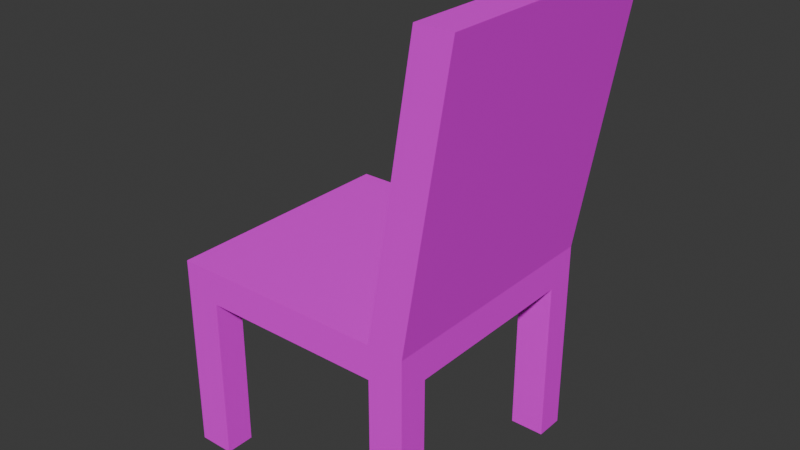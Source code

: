 # Source: Blend_1.blend  (saved by Blender 4.3.34; exported with 4.5.12 LTS)
import bpy
from mathutils import Matrix  # noqa: F401  (used for matrix-valued properties, if any)

bpy.ops.wm.read_factory_settings(use_empty=True)
scene = bpy.context.scene
scene.name = 'Scene'

# ---- collections
col_collection = bpy.data.collections.new('Collection'); scene.collection.children.link(col_collection)

# ---- images (referenced by path relative to the original .blend; pixels are not part of the script)
import os
ASSET_DIR = os.environ.get("B2B_ASSET_DIR", "")  # directory of the original .blend (textures are referenced by path, not embedded)
HERE = os.path.dirname(os.path.abspath(__file__))  # packed textures are extracted next to this script under _unpacked/

def load_image(name, relpath, width, height, colorspace="sRGB"):
    """Load a texture the original file referenced (path relative to the .blend, or extracted next to this script)."""
    p = next((c for c in (os.path.join(HERE, relpath), os.path.join(ASSET_DIR, relpath)) if relpath and os.path.exists(c)), "")
    if p:
        img = bpy.data.images.load(p, check_existing=True)
        img.name = name
    else:  # same state as the original file: an image datablock whose file is absent (Cycles renders it pink)
        img = bpy.data.images.new(name, width, height)
        img.source = "FILE"
        img.filepath = "//" + (relpath or name)
    img.colorspace_settings.name = colorspace
    return img
img_desk1_jpg_001 = load_image('desk1.jpg.001', 'desk1.jpg', 1024, 1024, 'sRGB')

# ---- materials (node trees are filled in below, after node groups)
mat_desk = bpy.data.materials.new('Desk')
mat_desk.use_transparent_shadow = False

# ---- material node trees
mat_desk.use_nodes = True; mat_desk.node_tree.nodes.clear()
_N = mat_desk.node_tree.nodes; _L = mat_desk.node_tree.links
n0 = _N.new('ShaderNodeBsdfPrincipled'); n0.name = 'Principled BSDF'; n0.location = (10, 300)
n1 = _N.new('ShaderNodeOutputMaterial'); n1.name = 'Material Output'; n1.location = (300, 300)
n2 = _N.new('ShaderNodeTexImage'); n2.name = 'Image Texture'; n2.location = (-280, 280)
n2.image = img_desk1_jpg_001
_L.new(n0.outputs[0], n1.inputs[0])
_L.new(n2.outputs[0], n0.inputs[0])
n1.is_active_output = True

# ---- world
world_world = bpy.data.worlds.new('World'); scene.world = world_world
world_world.use_nodes = True; world_world.node_tree.nodes.clear()
_N = world_world.node_tree.nodes; _L = world_world.node_tree.links
n0 = _N.new('ShaderNodeOutputWorld'); n0.name = 'World Output'; n0.location = (300, 300)
n1 = _N.new('ShaderNodeBackground'); n1.name = 'Background'; n1.location = (10, 300)
n1.inputs[0].default_value = (0.05088, 0.05088, 0.05088, 1.0)
_L.new(n1.outputs[0], n0.inputs[0])
n0.is_active_output = True
world_world.color = (0.05088, 0.05088, 0.05088)
world_world.sun_shadow_jitter_overblur = 0.0

# ---- meshes
me_cube_001 = bpy.data.meshes.new('Cube.001')
me_cube_001.from_pydata([(-1.0, -0.6369, -1.0), (-1.0, -0.6369, 0.03395), (-1.0, 0.6369, -1.0), (-1.0, 0.6369, 0.03395), (0.3101, -0.6369, -1.0), (0.3101, -0.6369, 0.03395), (0.3101, 0.6369, -1.0), (0.3101, 0.6369, 0.03395), (0.1293, 0.6369, -1.0), (0.1293, 0.6369, 0.03395), (0.1293, -0.6369, -1.0), (0.1293, -0.6369, 0.03395), (0.359, 0.6369, 1.445), (0.5398, 0.6369, 1.445), (0.5398, -0.6369, 1.445), (0.359, -0.6369, 1.445), (-1.0, -0.6369, -0.1384), (-1.0, 0.6369, -0.1384), (0.3101, 0.6369, -0.1384), (0.3101, -0.6369, -0.1384), (0.1293, -0.6369, -0.1384), (0.1293, 0.6369, -0.1384), (-0.8154, 0.6369, -1.0), (-0.8154, -0.6369, 0.03395), (-0.8154, 0.6369, 0.03395), (-0.8154, -0.6369, -1.0), (-0.8154, 0.6369, -0.1384), (-0.8154, -0.6369, -0.1384), (-1.0, 0.485, -1.0), (-1.0, -0.485, -1.0), (-1.0, -0.485, 0.03395), (-1.0, 0.485, 0.03395), (0.3101, -0.485, -1.0), (0.3101, 0.485, -1.0), (0.3101, 0.485, 0.03395), (0.3101, -0.485, 0.03395), (0.1293, 0.485, 0.03395), (0.1293, -0.485, 0.03395), (0.1293, 0.485, -1.0), (0.1293, -0.485, -1.0), (0.5398, 0.485, 1.445), (0.5398, -0.485, 1.445), (0.359, 0.485, 1.445), (0.359, -0.485, 1.445), (0.3101, 0.485, -0.1384), (0.3101, -0.485, -0.1384), (-1.0, -0.485, -0.1384), (-1.0, 0.485, -0.1384), (-0.8154, 0.485, -1.0), (-0.8154, -0.485, -1.0), (-0.8154, 0.485, 0.03395), (-0.8154, -0.485, 0.03395)], [], [(47, 31, 3, 17), (21, 9, 7, 18), (45, 35, 5, 19), (27, 23, 1, 16), (39, 32, 4, 10), (51, 30, 1, 23), (34, 7, 13, 40), (19, 5, 11, 20), (26, 24, 9, 21), (41, 43, 15, 14), (11, 5, 14, 15), (7, 9, 12, 13), (37, 11, 15, 43), (4, 19, 20, 10), (25, 27, 16, 0), (32, 45, 19, 4), (8, 21, 18, 6), (28, 47, 17, 2), (2, 17, 26, 22), (17, 3, 24, 26), (29, 49, 25, 0), (37, 51, 23, 11), (20, 11, 23, 27), (9, 24, 50, 36), (36, 50, 51, 37), (2, 22, 48, 28), (0, 16, 46, 29), (6, 18, 44, 33), (9, 36, 42, 12), (36, 37, 43, 42), (13, 12, 42, 40), (40, 42, 43, 41), (5, 35, 41, 14), (35, 34, 40, 41), (24, 3, 31, 50), (50, 31, 30, 51), (8, 6, 33, 38), (18, 7, 34, 44), (44, 34, 35, 45), (16, 1, 30, 46), (46, 30, 31, 47), (49, 29, 30, 51), (35, 32, 39, 37), (33, 34, 36, 38), (9, 8, 38, 36), (50, 48, 22, 24), (48, 50, 31, 28), (49, 51, 23, 25), (37, 39, 10, 11), (27, 46, 45, 20), (21, 44, 47, 26), (44, 45, 46, 47)])
_uv = me_cube_001.uv_layers.new(name='UVMap')
_uv.uv.foreach_set('vector', [-0.03259, 0.3617, 0.07565, 0.3617, 0.07565, 0.4572, -0.03259, 0.4572, 0.2395, 1.067, 0.2497, 1.174, 0.1365, 1.185, 0.1263, 1.077, 1.132, -0.5409, 1.132, -0.4326, 1.037, -0.4326, 1.037, -0.5409, 1.082, 1.011, 1.072, 1.119, 0.9567, 1.108, 0.9669, 1.0, -0.9369, -0.2129, -0.9369, -0.3266, -0.8414, -0.3266, -0.8414, -0.2129, -0.04041, 1.163, 0.07565, 1.163, 0.07565, 1.258, -0.04041, 1.258, 1.742, -0.4326, 1.838, -0.4326, 1.838, 0.4607, 1.742, 0.4607, 1.787, 1.077, 1.777, 1.185, 1.664, 1.174, 1.674, 1.067, 0.831, 1.011, 0.8412, 1.119, 0.2497, 1.174, 0.2395, 1.067, -0.8391, 1.987, -0.7254, 1.987, -0.7254, 2.082, -0.8391, 2.082, 1.664, 1.174, 1.777, 1.185, 1.838, 2.082, 1.725, 2.071, 0.1365, 1.185, 0.2497, 1.174, 0.1889, 2.071, 0.07565, 2.082, 0.9413, -0.4326, 1.037, -0.4326, 1.037, 0.4607, 0.9413, 0.4607, 1.838, 0.5377, 1.787, 1.077, 1.674, 1.067, 1.725, 0.5271, 1.133, 0.4715, 1.082, 1.011, 0.9669, 1.0, 1.018, 0.4607, 1.132, -1.082, 1.132, -0.5409, 1.037, -0.5409, 1.037, -1.082, 0.1889, 0.5271, 0.2395, 1.067, 0.1263, 1.077, 0.07565, 0.5377, -0.5738, 0.3617, -0.03259, 0.3617, -0.03259, 0.4572, -0.5738, 0.4572, 0.8959, 0.4607, 0.9466, 1.0, 0.831, 1.011, 0.7804, 0.4715, 0.9466, 1.0, 0.9567, 1.108, 0.8412, 1.119, 0.831, 1.011, -0.9369, 0.0169, -0.9369, -0.09916, -0.8414, -0.09916, -0.8414, 0.0169, -0.6345, 1.163, -0.04041, 1.163, -0.04041, 1.258, -0.6345, 1.258, 1.674, 1.067, 1.664, 1.174, 1.072, 1.119, 1.082, 1.011, -0.6345, 0.4572, -0.04041, 0.4572, -0.04041, 0.5527, -0.6345, 0.5527, -0.6345, 0.5527, -0.04041, 0.5527, -0.04041, 1.163, -0.6345, 1.163, -0.9369, 0.133, -0.9369, 0.0169, -0.8414, 0.0169, -0.8414, 0.133, -0.5738, -0.3438, -0.03259, -0.3438, -0.03259, -0.2483, -0.5738, -0.2483, 1.838, -1.082, 1.838, -0.5409, 1.742, -0.5409, 1.742, -1.082, 0.2358, -0.4326, 0.3313, -0.4326, 0.3313, 0.4607, 0.2358, 0.4607, 0.3313, -0.4326, 0.9413, -0.4326, 0.9413, 0.4607, 0.3313, 0.4607, -0.8391, 1.281, -0.7254, 1.281, -0.7254, 1.377, -0.8391, 1.377, -0.8391, 1.377, -0.7254, 1.377, -0.7254, 1.987, -0.8391, 1.987, 1.037, -0.4326, 1.132, -0.4326, 1.132, 0.4607, 1.037, 0.4607, 1.132, -0.4326, 1.742, -0.4326, 1.742, 0.4607, 1.132, 0.4607, -0.04041, 0.4572, 0.07565, 0.4572, 0.07565, 0.5527, -0.04041, 0.5527, -0.04041, 0.5527, 0.07565, 0.5527, 0.07565, 1.163, -0.04041, 1.163, -0.9369, -0.09916, -0.9369, -0.2129, -0.8414, -0.2129, -0.8414, -0.09916, 1.838, -0.5409, 1.838, -0.4326, 1.742, -0.4326, 1.742, -0.5409, 1.742, -0.5409, 1.742, -0.4326, 1.132, -0.4326, 1.132, -0.5409, -0.03259, -0.3438, 0.07565, -0.3438, 0.07565, -0.2483, -0.03259, -0.2483, -0.03259, -0.2483, 0.07565, -0.2483, 0.07565, 0.3617, -0.03259, 0.3617, -0.8414, 0.6308, -0.7254, 0.6308, -0.7254, 1.281, -0.8414, 1.281, -0.8391, -0.01936, -0.8391, -0.6696, -0.7254, -0.6696, -0.7254, -0.01936, -0.8414, 1.432, -0.8414, 2.082, -0.9551, 2.082, -0.9551, 1.432, 0.2358, -0.4326, 0.2358, -1.082, 0.3313, -1.082, 0.3313, -0.4326, -0.9369, 1.432, -0.9369, 0.7824, -0.8414, 0.7824, -0.8414, 1.432, -0.7254, -0.01936, -0.7254, 0.6308, -0.8414, 0.6308, -0.8414, -0.01936, -0.8414, 0.133, -0.8414, 0.7824, -0.9369, 0.7824, -0.9369, 0.133, 0.9413, -0.4326, 0.9413, -1.082, 1.037, -1.082, 1.037, -0.4326, 0.07565, 1.966, -0.01983, 2.082, -0.01983, 1.258, 0.07565, 1.372, -0.7254, 1.372, -0.6299, 1.258, -0.6299, 2.082, -0.7254, 1.966, -0.6299, 1.258, -0.01983, 1.258, -0.01983, 2.082, -0.6299, 2.082])
me_cube_001.materials.append(mat_desk)
me_cube_001.update()

# ---- objects
ob_cube_001 = bpy.data.objects.new('Cube.001', me_cube_001)

# ---- transforms, parenting, visibility, modifiers, constraints
ob_cube_001.location = (2.514, 0.0, -0.1231)

# ---- collection membership
col_collection.objects.link(ob_cube_001)

# ---- scene / render settings (as saved in the file)
scene.frame_start = 1; scene.frame_end = 250; scene.frame_set(1)
scene.render.engine = 'BLENDER_EEVEE_NEXT'
bpy.context.view_layer.update()

# ---- added for rendering (the .blend has no active camera and no usable light): camera, sun
cam_auto = bpy.data.cameras.new('AutoCamera')
cam_auto.lens = 50.0
cam_auto.sensor_width = 36.0
cam_auto.clip_end = 1000.0
ob_auto_camera = bpy.data.objects.new('AutoCamera', cam_auto)
scene.collection.objects.link(ob_auto_camera)
ob_auto_camera.location = (5.20596, -3.50596, 2.43674)
ob_auto_camera.rotation_euler = (1.09748, -7.21219e-08, 0.694738)
scene.camera = ob_auto_camera
light_auto_sun = bpy.data.lights.new('AutoSun', 'SUN')
light_auto_sun.energy = 3.0
light_auto_sun.angle = 0.0523599
ob_auto_sun = bpy.data.objects.new('AutoSun', light_auto_sun)
scene.collection.objects.link(ob_auto_sun)
ob_auto_sun.rotation_euler = (0.872665, 0.174533, 0.523599)
bpy.context.view_layer.update()
